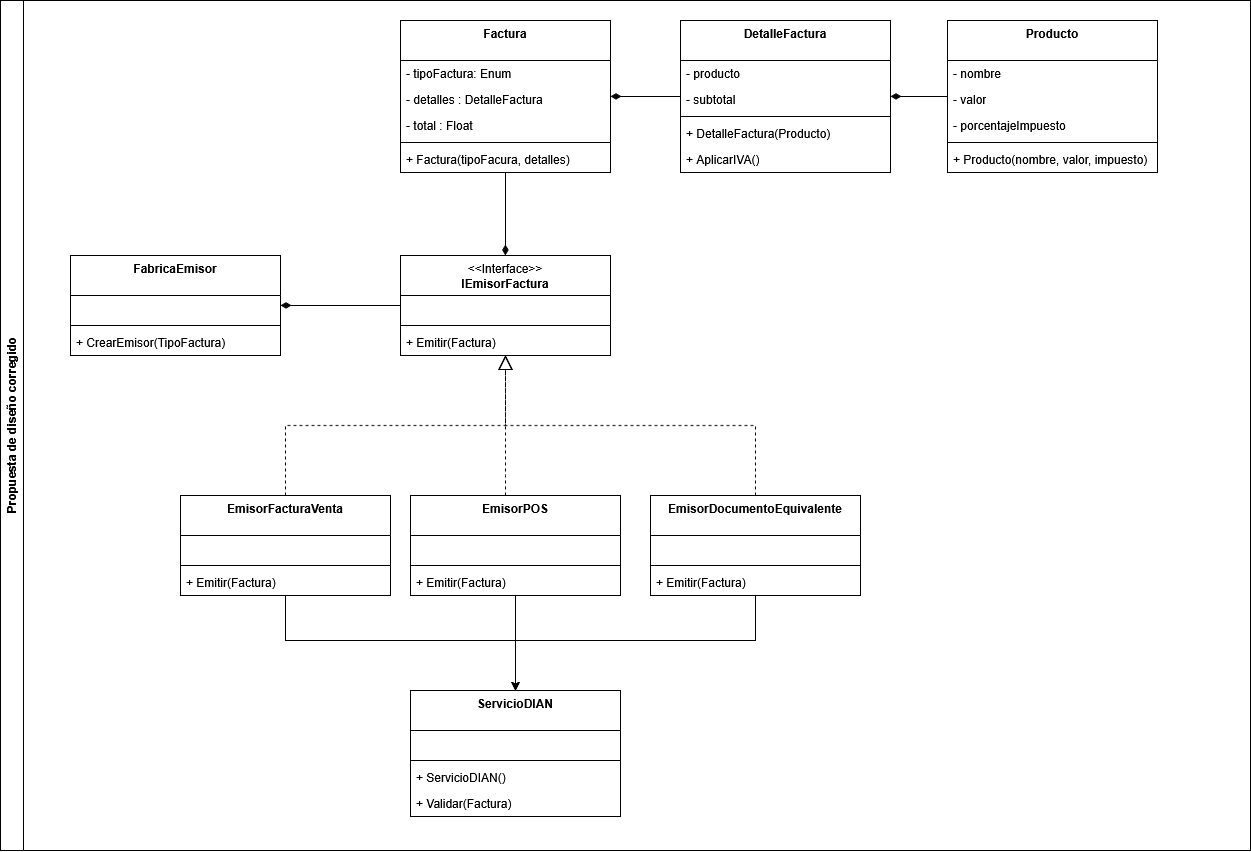

The diagram above was exported from draw.io. Its source (the exported page's mxGraphModel, read from the mxfile embedded in the PNG):
<mxGraphModel dx="3720" dy="1993" grid="1" gridSize="10" guides="1" tooltips="1" connect="1" arrows="1" fold="1" page="1" pageScale="1" pageWidth="827" pageHeight="1169" math="0" shadow="0">
  <root>
    <mxCell id="0" />
    <mxCell id="1" parent="0" />
    <mxCell id="-Efi2I3a6STmJ-rQp5Oc-35" parent="1" style="swimlane;horizontal=0;whiteSpace=wrap;html=1;" value="Propuesta de diseño corregido" vertex="1">
      <mxGeometry height="850" width="1250" x="-1870" y="-80" as="geometry" />
    </mxCell>
    <mxCell id="-Efi2I3a6STmJ-rQp5Oc-21" parent="-Efi2I3a6STmJ-rQp5Oc-35" style="swimlane;fontStyle=1;align=center;verticalAlign=top;childLayout=stackLayout;horizontal=1;startSize=40;horizontalStack=0;resizeParent=1;resizeParentMax=0;resizeLast=0;collapsible=1;marginBottom=0;whiteSpace=wrap;html=1;" value="ServicioDIAN" vertex="1">
      <mxGeometry height="126" width="210" x="410" y="690" as="geometry" />
    </mxCell>
    <mxCell id="-Efi2I3a6STmJ-rQp5Oc-24" parent="-Efi2I3a6STmJ-rQp5Oc-21" style="text;strokeColor=none;fillColor=none;align=left;verticalAlign=top;spacingLeft=4;spacingRight=4;overflow=hidden;rotatable=0;points=[[0,0.5],[1,0.5]];portConstraint=eastwest;whiteSpace=wrap;html=1;" value="&amp;nbsp;" vertex="1">
      <mxGeometry height="26" width="210" y="40" as="geometry" />
    </mxCell>
    <mxCell id="-Efi2I3a6STmJ-rQp5Oc-25" parent="-Efi2I3a6STmJ-rQp5Oc-21" style="line;strokeWidth=1;fillColor=none;align=left;verticalAlign=middle;spacingTop=-1;spacingLeft=3;spacingRight=3;rotatable=0;labelPosition=right;points=[];portConstraint=eastwest;strokeColor=inherit;" value="" vertex="1">
      <mxGeometry height="8" width="210" y="66" as="geometry" />
    </mxCell>
    <mxCell id="-Efi2I3a6STmJ-rQp5Oc-26" parent="-Efi2I3a6STmJ-rQp5Oc-21" style="text;strokeColor=none;fillColor=none;align=left;verticalAlign=top;spacingLeft=4;spacingRight=4;overflow=hidden;rotatable=0;points=[[0,0.5],[1,0.5]];portConstraint=eastwest;whiteSpace=wrap;html=1;" value="+ ServicioDIAN()" vertex="1">
      <mxGeometry height="26" width="210" y="74" as="geometry" />
    </mxCell>
    <mxCell id="-Efi2I3a6STmJ-rQp5Oc-27" parent="-Efi2I3a6STmJ-rQp5Oc-21" style="text;strokeColor=none;fillColor=none;align=left;verticalAlign=top;spacingLeft=4;spacingRight=4;overflow=hidden;rotatable=0;points=[[0,0.5],[1,0.5]];portConstraint=eastwest;whiteSpace=wrap;html=1;" value="+ Validar(Factura)" vertex="1">
      <mxGeometry height="26" width="210" y="100" as="geometry" />
    </mxCell>
    <mxCell id="-Efi2I3a6STmJ-rQp5Oc-2" parent="-Efi2I3a6STmJ-rQp5Oc-35" style="swimlane;fontStyle=1;align=center;verticalAlign=top;childLayout=stackLayout;horizontal=1;startSize=40;horizontalStack=0;resizeParent=1;resizeParentMax=0;resizeLast=0;collapsible=1;marginBottom=0;whiteSpace=wrap;html=1;" value="DetalleFactura" vertex="1">
      <mxGeometry height="152" width="210" x="680" y="20" as="geometry" />
    </mxCell>
    <mxCell id="-Efi2I3a6STmJ-rQp5Oc-3" parent="-Efi2I3a6STmJ-rQp5Oc-2" style="text;strokeColor=none;fillColor=none;align=left;verticalAlign=top;spacingLeft=4;spacingRight=4;overflow=hidden;rotatable=0;points=[[0,0.5],[1,0.5]];portConstraint=eastwest;whiteSpace=wrap;html=1;" value="- producto" vertex="1">
      <mxGeometry height="26" width="210" y="40" as="geometry" />
    </mxCell>
    <mxCell id="-Efi2I3a6STmJ-rQp5Oc-4" parent="-Efi2I3a6STmJ-rQp5Oc-2" style="text;strokeColor=none;fillColor=none;align=left;verticalAlign=top;spacingLeft=4;spacingRight=4;overflow=hidden;rotatable=0;points=[[0,0.5],[1,0.5]];portConstraint=eastwest;whiteSpace=wrap;html=1;" value="- subtotal" vertex="1">
      <mxGeometry height="26" width="210" y="66" as="geometry" />
    </mxCell>
    <mxCell id="-Efi2I3a6STmJ-rQp5Oc-5" parent="-Efi2I3a6STmJ-rQp5Oc-2" style="line;strokeWidth=1;fillColor=none;align=left;verticalAlign=middle;spacingTop=-1;spacingLeft=3;spacingRight=3;rotatable=0;labelPosition=right;points=[];portConstraint=eastwest;strokeColor=inherit;" value="" vertex="1">
      <mxGeometry height="8" width="210" y="92" as="geometry" />
    </mxCell>
    <mxCell id="-Efi2I3a6STmJ-rQp5Oc-7" parent="-Efi2I3a6STmJ-rQp5Oc-2" style="text;strokeColor=none;fillColor=none;align=left;verticalAlign=top;spacingLeft=4;spacingRight=4;overflow=hidden;rotatable=0;points=[[0,0.5],[1,0.5]];portConstraint=eastwest;whiteSpace=wrap;html=1;" value="+ DetalleFactura(Producto)" vertex="1">
      <mxGeometry height="26" width="210" y="100" as="geometry" />
    </mxCell>
    <mxCell id="-Efi2I3a6STmJ-rQp5Oc-6" parent="-Efi2I3a6STmJ-rQp5Oc-2" style="text;strokeColor=none;fillColor=none;align=left;verticalAlign=top;spacingLeft=4;spacingRight=4;overflow=hidden;rotatable=0;points=[[0,0.5],[1,0.5]];portConstraint=eastwest;whiteSpace=wrap;html=1;" value="+ AplicarIVA()" vertex="1">
      <mxGeometry height="26" width="210" y="126" as="geometry" />
    </mxCell>
    <mxCell id="-Efi2I3a6STmJ-rQp5Oc-12" parent="-Efi2I3a6STmJ-rQp5Oc-35" style="swimlane;fontStyle=1;align=center;verticalAlign=top;childLayout=stackLayout;horizontal=1;startSize=40;horizontalStack=0;resizeParent=1;resizeParentMax=0;resizeLast=0;collapsible=1;marginBottom=0;whiteSpace=wrap;html=1;" value="Producto" vertex="1">
      <mxGeometry height="152" width="210" x="947" y="20" as="geometry" />
    </mxCell>
    <mxCell id="-Efi2I3a6STmJ-rQp5Oc-13" parent="-Efi2I3a6STmJ-rQp5Oc-12" style="text;strokeColor=none;fillColor=none;align=left;verticalAlign=top;spacingLeft=4;spacingRight=4;overflow=hidden;rotatable=0;points=[[0,0.5],[1,0.5]];portConstraint=eastwest;whiteSpace=wrap;html=1;" value="- nombre" vertex="1">
      <mxGeometry height="26" width="210" y="40" as="geometry" />
    </mxCell>
    <mxCell id="-Efi2I3a6STmJ-rQp5Oc-18" parent="-Efi2I3a6STmJ-rQp5Oc-12" style="text;strokeColor=none;fillColor=none;align=left;verticalAlign=top;spacingLeft=4;spacingRight=4;overflow=hidden;rotatable=0;points=[[0,0.5],[1,0.5]];portConstraint=eastwest;whiteSpace=wrap;html=1;" value="- valor" vertex="1">
      <mxGeometry height="26" width="210" y="66" as="geometry" />
    </mxCell>
    <mxCell id="-Efi2I3a6STmJ-rQp5Oc-14" parent="-Efi2I3a6STmJ-rQp5Oc-12" style="text;strokeColor=none;fillColor=none;align=left;verticalAlign=top;spacingLeft=4;spacingRight=4;overflow=hidden;rotatable=0;points=[[0,0.5],[1,0.5]];portConstraint=eastwest;whiteSpace=wrap;html=1;" value="- porcentajeImpuesto" vertex="1">
      <mxGeometry height="26" width="210" y="92" as="geometry" />
    </mxCell>
    <mxCell id="-Efi2I3a6STmJ-rQp5Oc-15" parent="-Efi2I3a6STmJ-rQp5Oc-12" style="line;strokeWidth=1;fillColor=none;align=left;verticalAlign=middle;spacingTop=-1;spacingLeft=3;spacingRight=3;rotatable=0;labelPosition=right;points=[];portConstraint=eastwest;strokeColor=inherit;" value="" vertex="1">
      <mxGeometry height="8" width="210" y="118" as="geometry" />
    </mxCell>
    <mxCell id="-Efi2I3a6STmJ-rQp5Oc-16" parent="-Efi2I3a6STmJ-rQp5Oc-12" style="text;strokeColor=none;fillColor=none;align=left;verticalAlign=top;spacingLeft=4;spacingRight=4;overflow=hidden;rotatable=0;points=[[0,0.5],[1,0.5]];portConstraint=eastwest;whiteSpace=wrap;html=1;" value="+ Producto(nombre, valor, impuesto)" vertex="1">
      <mxGeometry height="26" width="210" y="126" as="geometry" />
    </mxCell>
    <mxCell id="-Efi2I3a6STmJ-rQp5Oc-20" edge="1" parent="-Efi2I3a6STmJ-rQp5Oc-35" source="-Efi2I3a6STmJ-rQp5Oc-2" style="endArrow=none;startArrow=diamondThin;endFill=0;startFill=1;html=1;verticalAlign=bottom;labelBackgroundColor=none;strokeWidth=1;startSize=8;endSize=8;rounded=0;" target="-Efi2I3a6STmJ-rQp5Oc-12" value="">
      <mxGeometry relative="1" width="160" as="geometry">
        <mxPoint x="1090" y="268" as="sourcePoint" />
        <mxPoint x="1250" y="268" as="targetPoint" />
      </mxGeometry>
    </mxCell>
    <mxCell id="N5HSppPBugAI9EG3etv--5" parent="-Efi2I3a6STmJ-rQp5Oc-35" style="swimlane;fontStyle=1;align=center;verticalAlign=top;childLayout=stackLayout;horizontal=1;startSize=40;horizontalStack=0;resizeParent=1;resizeParentMax=0;resizeLast=0;collapsible=1;marginBottom=0;whiteSpace=wrap;html=1;" value="Factura" vertex="1">
      <mxGeometry height="152" width="210" x="400" y="20" as="geometry" />
    </mxCell>
    <mxCell id="N5HSppPBugAI9EG3etv--6" parent="N5HSppPBugAI9EG3etv--5" style="text;strokeColor=none;fillColor=none;align=left;verticalAlign=top;spacingLeft=4;spacingRight=4;overflow=hidden;rotatable=0;points=[[0,0.5],[1,0.5]];portConstraint=eastwest;whiteSpace=wrap;html=1;" value="- tipoFactura: Enum" vertex="1">
      <mxGeometry height="26" width="210" y="40" as="geometry" />
    </mxCell>
    <mxCell id="-Efi2I3a6STmJ-rQp5Oc-1" parent="N5HSppPBugAI9EG3etv--5" style="text;strokeColor=none;fillColor=none;align=left;verticalAlign=top;spacingLeft=4;spacingRight=4;overflow=hidden;rotatable=0;points=[[0,0.5],[1,0.5]];portConstraint=eastwest;whiteSpace=wrap;html=1;" value="- detalles : DetalleFactura" vertex="1">
      <mxGeometry height="26" width="210" y="66" as="geometry" />
    </mxCell>
    <mxCell id="-Efi2I3a6STmJ-rQp5Oc-9" parent="N5HSppPBugAI9EG3etv--5" style="text;strokeColor=none;fillColor=none;align=left;verticalAlign=top;spacingLeft=4;spacingRight=4;overflow=hidden;rotatable=0;points=[[0,0.5],[1,0.5]];portConstraint=eastwest;whiteSpace=wrap;html=1;" value="- total : Float" vertex="1">
      <mxGeometry height="26" width="210" y="92" as="geometry" />
    </mxCell>
    <mxCell id="N5HSppPBugAI9EG3etv--7" parent="N5HSppPBugAI9EG3etv--5" style="line;strokeWidth=1;fillColor=none;align=left;verticalAlign=middle;spacingTop=-1;spacingLeft=3;spacingRight=3;rotatable=0;labelPosition=right;points=[];portConstraint=eastwest;strokeColor=inherit;" value="" vertex="1">
      <mxGeometry height="8" width="210" y="118" as="geometry" />
    </mxCell>
    <mxCell id="N5HSppPBugAI9EG3etv--8" parent="N5HSppPBugAI9EG3etv--5" style="text;strokeColor=none;fillColor=none;align=left;verticalAlign=top;spacingLeft=4;spacingRight=4;overflow=hidden;rotatable=0;points=[[0,0.5],[1,0.5]];portConstraint=eastwest;whiteSpace=wrap;html=1;" value="+ Factura(tipoFacura, detalles)" vertex="1">
      <mxGeometry height="26" width="210" y="126" as="geometry" />
    </mxCell>
    <mxCell id="-Efi2I3a6STmJ-rQp5Oc-19" edge="1" parent="-Efi2I3a6STmJ-rQp5Oc-35" source="N5HSppPBugAI9EG3etv--5" style="endArrow=none;startArrow=diamondThin;endFill=0;startFill=1;html=1;verticalAlign=bottom;labelBackgroundColor=none;strokeWidth=1;startSize=8;endSize=8;rounded=0;" target="-Efi2I3a6STmJ-rQp5Oc-2" value="">
      <mxGeometry relative="1" width="160" as="geometry">
        <mxPoint x="1090" y="268" as="sourcePoint" />
        <mxPoint x="1250" y="268" as="targetPoint" />
      </mxGeometry>
    </mxCell>
    <mxCell id="-Efi2I3a6STmJ-rQp5Oc-43" parent="-Efi2I3a6STmJ-rQp5Oc-35" style="swimlane;fontStyle=1;align=center;verticalAlign=top;childLayout=stackLayout;horizontal=1;startSize=40;horizontalStack=0;resizeParent=1;resizeParentMax=0;resizeLast=0;collapsible=1;marginBottom=0;whiteSpace=wrap;html=1;" value="&lt;span style=&quot;font-weight: normal;&quot;&gt;&amp;lt;&amp;lt;Interface&amp;gt;&amp;gt;&lt;/span&gt;&lt;br&gt;IEmisorFactura" vertex="1">
      <mxGeometry height="100" width="210" x="400" y="255" as="geometry" />
    </mxCell>
    <mxCell id="-Efi2I3a6STmJ-rQp5Oc-44" parent="-Efi2I3a6STmJ-rQp5Oc-43" style="text;strokeColor=none;fillColor=none;align=left;verticalAlign=top;spacingLeft=4;spacingRight=4;overflow=hidden;rotatable=0;points=[[0,0.5],[1,0.5]];portConstraint=eastwest;whiteSpace=wrap;html=1;" value="&amp;nbsp;" vertex="1">
      <mxGeometry height="26" width="210" y="40" as="geometry" />
    </mxCell>
    <mxCell id="-Efi2I3a6STmJ-rQp5Oc-45" parent="-Efi2I3a6STmJ-rQp5Oc-43" style="line;strokeWidth=1;fillColor=none;align=left;verticalAlign=middle;spacingTop=-1;spacingLeft=3;spacingRight=3;rotatable=0;labelPosition=right;points=[];portConstraint=eastwest;strokeColor=inherit;" value="" vertex="1">
      <mxGeometry height="8" width="210" y="66" as="geometry" />
    </mxCell>
    <mxCell id="-Efi2I3a6STmJ-rQp5Oc-46" parent="-Efi2I3a6STmJ-rQp5Oc-43" style="text;strokeColor=none;fillColor=none;align=left;verticalAlign=top;spacingLeft=4;spacingRight=4;overflow=hidden;rotatable=0;points=[[0,0.5],[1,0.5]];portConstraint=eastwest;whiteSpace=wrap;html=1;" value="+ Emitir(Factura)" vertex="1">
      <mxGeometry height="26" width="210" y="74" as="geometry" />
    </mxCell>
    <mxCell id="-Efi2I3a6STmJ-rQp5Oc-78" parent="-Efi2I3a6STmJ-rQp5Oc-35" style="swimlane;fontStyle=1;align=center;verticalAlign=top;childLayout=stackLayout;horizontal=1;startSize=40;horizontalStack=0;resizeParent=1;resizeParentMax=0;resizeLast=0;collapsible=1;marginBottom=0;whiteSpace=wrap;html=1;" value="EmisorFacturaVenta" vertex="1">
      <mxGeometry height="100" width="210" x="180" y="495" as="geometry" />
    </mxCell>
    <mxCell id="-Efi2I3a6STmJ-rQp5Oc-79" parent="-Efi2I3a6STmJ-rQp5Oc-78" style="text;strokeColor=none;fillColor=none;align=left;verticalAlign=top;spacingLeft=4;spacingRight=4;overflow=hidden;rotatable=0;points=[[0,0.5],[1,0.5]];portConstraint=eastwest;whiteSpace=wrap;html=1;" value="&amp;nbsp;" vertex="1">
      <mxGeometry height="26" width="210" y="40" as="geometry" />
    </mxCell>
    <mxCell id="-Efi2I3a6STmJ-rQp5Oc-80" parent="-Efi2I3a6STmJ-rQp5Oc-78" style="line;strokeWidth=1;fillColor=none;align=left;verticalAlign=middle;spacingTop=-1;spacingLeft=3;spacingRight=3;rotatable=0;labelPosition=right;points=[];portConstraint=eastwest;strokeColor=inherit;" value="" vertex="1">
      <mxGeometry height="8" width="210" y="66" as="geometry" />
    </mxCell>
    <mxCell id="-Efi2I3a6STmJ-rQp5Oc-82" parent="-Efi2I3a6STmJ-rQp5Oc-78" style="text;strokeColor=none;fillColor=none;align=left;verticalAlign=top;spacingLeft=4;spacingRight=4;overflow=hidden;rotatable=0;points=[[0,0.5],[1,0.5]];portConstraint=eastwest;whiteSpace=wrap;html=1;" value="+ Emitir(Factura)" vertex="1">
      <mxGeometry height="26" width="210" y="74" as="geometry" />
    </mxCell>
    <mxCell id="-Efi2I3a6STmJ-rQp5Oc-87" parent="-Efi2I3a6STmJ-rQp5Oc-35" style="swimlane;fontStyle=1;align=center;verticalAlign=top;childLayout=stackLayout;horizontal=1;startSize=40;horizontalStack=0;resizeParent=1;resizeParentMax=0;resizeLast=0;collapsible=1;marginBottom=0;whiteSpace=wrap;html=1;" value="EmisorDocumentoEquivalente" vertex="1">
      <mxGeometry height="100" width="210" x="650" y="495" as="geometry" />
    </mxCell>
    <mxCell id="-Efi2I3a6STmJ-rQp5Oc-88" parent="-Efi2I3a6STmJ-rQp5Oc-87" style="text;strokeColor=none;fillColor=none;align=left;verticalAlign=top;spacingLeft=4;spacingRight=4;overflow=hidden;rotatable=0;points=[[0,0.5],[1,0.5]];portConstraint=eastwest;whiteSpace=wrap;html=1;" value="&amp;nbsp;" vertex="1">
      <mxGeometry height="26" width="210" y="40" as="geometry" />
    </mxCell>
    <mxCell id="-Efi2I3a6STmJ-rQp5Oc-89" parent="-Efi2I3a6STmJ-rQp5Oc-87" style="line;strokeWidth=1;fillColor=none;align=left;verticalAlign=middle;spacingTop=-1;spacingLeft=3;spacingRight=3;rotatable=0;labelPosition=right;points=[];portConstraint=eastwest;strokeColor=inherit;" value="" vertex="1">
      <mxGeometry height="8" width="210" y="66" as="geometry" />
    </mxCell>
    <mxCell id="-Efi2I3a6STmJ-rQp5Oc-90" parent="-Efi2I3a6STmJ-rQp5Oc-87" style="text;strokeColor=none;fillColor=none;align=left;verticalAlign=top;spacingLeft=4;spacingRight=4;overflow=hidden;rotatable=0;points=[[0,0.5],[1,0.5]];portConstraint=eastwest;whiteSpace=wrap;html=1;" value="+ Emitir(Factura)" vertex="1">
      <mxGeometry height="26" width="210" y="74" as="geometry" />
    </mxCell>
    <mxCell id="-Efi2I3a6STmJ-rQp5Oc-92" edge="1" parent="-Efi2I3a6STmJ-rQp5Oc-35" source="-Efi2I3a6STmJ-rQp5Oc-78" style="endArrow=block;dashed=1;endFill=0;endSize=12;html=1;rounded=0;edgeStyle=orthogonalEdgeStyle;" target="-Efi2I3a6STmJ-rQp5Oc-43" value="">
      <mxGeometry relative="1" width="160" as="geometry">
        <Array as="points">
          <mxPoint x="285" y="425" />
          <mxPoint x="505" y="425" />
        </Array>
        <mxPoint x="500" y="515" as="sourcePoint" />
        <mxPoint x="660" y="515" as="targetPoint" />
      </mxGeometry>
    </mxCell>
    <mxCell id="-Efi2I3a6STmJ-rQp5Oc-94" edge="1" parent="-Efi2I3a6STmJ-rQp5Oc-35" source="-Efi2I3a6STmJ-rQp5Oc-87" style="endArrow=block;dashed=1;endFill=0;endSize=12;html=1;rounded=0;edgeStyle=orthogonalEdgeStyle;" target="-Efi2I3a6STmJ-rQp5Oc-43" value="">
      <mxGeometry relative="1" width="160" as="geometry">
        <Array as="points">
          <mxPoint x="755" y="425" />
          <mxPoint x="505" y="425" />
        </Array>
        <mxPoint x="546" y="575" as="sourcePoint" />
        <mxPoint x="540" y="435" as="targetPoint" />
      </mxGeometry>
    </mxCell>
    <mxCell id="-Efi2I3a6STmJ-rQp5Oc-83" parent="-Efi2I3a6STmJ-rQp5Oc-35" style="swimlane;fontStyle=1;align=center;verticalAlign=top;childLayout=stackLayout;horizontal=1;startSize=40;horizontalStack=0;resizeParent=1;resizeParentMax=0;resizeLast=0;collapsible=1;marginBottom=0;whiteSpace=wrap;html=1;" value="EmisorPOS" vertex="1">
      <mxGeometry height="100" width="210" x="410" y="495" as="geometry" />
    </mxCell>
    <mxCell id="-Efi2I3a6STmJ-rQp5Oc-84" parent="-Efi2I3a6STmJ-rQp5Oc-83" style="text;strokeColor=none;fillColor=none;align=left;verticalAlign=top;spacingLeft=4;spacingRight=4;overflow=hidden;rotatable=0;points=[[0,0.5],[1,0.5]];portConstraint=eastwest;whiteSpace=wrap;html=1;" value="&amp;nbsp;" vertex="1">
      <mxGeometry height="26" width="210" y="40" as="geometry" />
    </mxCell>
    <mxCell id="-Efi2I3a6STmJ-rQp5Oc-85" parent="-Efi2I3a6STmJ-rQp5Oc-83" style="line;strokeWidth=1;fillColor=none;align=left;verticalAlign=middle;spacingTop=-1;spacingLeft=3;spacingRight=3;rotatable=0;labelPosition=right;points=[];portConstraint=eastwest;strokeColor=inherit;" value="" vertex="1">
      <mxGeometry height="8" width="210" y="66" as="geometry" />
    </mxCell>
    <mxCell id="-Efi2I3a6STmJ-rQp5Oc-86" parent="-Efi2I3a6STmJ-rQp5Oc-83" style="text;strokeColor=none;fillColor=none;align=left;verticalAlign=top;spacingLeft=4;spacingRight=4;overflow=hidden;rotatable=0;points=[[0,0.5],[1,0.5]];portConstraint=eastwest;whiteSpace=wrap;html=1;" value="+ Emitir(Factura)" vertex="1">
      <mxGeometry height="26" width="210" y="74" as="geometry" />
    </mxCell>
    <mxCell id="-Efi2I3a6STmJ-rQp5Oc-93" edge="1" parent="-Efi2I3a6STmJ-rQp5Oc-35" source="-Efi2I3a6STmJ-rQp5Oc-83" style="endArrow=block;dashed=1;endFill=0;endSize=12;html=1;rounded=0;edgeStyle=orthogonalEdgeStyle;" target="-Efi2I3a6STmJ-rQp5Oc-43" value="">
      <mxGeometry relative="1" width="160" as="geometry">
        <Array as="points">
          <mxPoint x="505" y="475" />
          <mxPoint x="505" y="475" />
        </Array>
        <mxPoint x="580" y="625" as="sourcePoint" />
        <mxPoint x="708" y="485" as="targetPoint" />
      </mxGeometry>
    </mxCell>
    <mxCell id="-Efi2I3a6STmJ-rQp5Oc-95" parent="-Efi2I3a6STmJ-rQp5Oc-35" style="swimlane;fontStyle=1;align=center;verticalAlign=top;childLayout=stackLayout;horizontal=1;startSize=40;horizontalStack=0;resizeParent=1;resizeParentMax=0;resizeLast=0;collapsible=1;marginBottom=0;whiteSpace=wrap;html=1;" value="FabricaEmisor" vertex="1">
      <mxGeometry height="100" width="210" x="70" y="255" as="geometry" />
    </mxCell>
    <mxCell id="-Efi2I3a6STmJ-rQp5Oc-96" parent="-Efi2I3a6STmJ-rQp5Oc-95" style="text;strokeColor=none;fillColor=none;align=left;verticalAlign=top;spacingLeft=4;spacingRight=4;overflow=hidden;rotatable=0;points=[[0,0.5],[1,0.5]];portConstraint=eastwest;whiteSpace=wrap;html=1;" value="&amp;nbsp;" vertex="1">
      <mxGeometry height="26" width="210" y="40" as="geometry" />
    </mxCell>
    <mxCell id="-Efi2I3a6STmJ-rQp5Oc-97" parent="-Efi2I3a6STmJ-rQp5Oc-95" style="line;strokeWidth=1;fillColor=none;align=left;verticalAlign=middle;spacingTop=-1;spacingLeft=3;spacingRight=3;rotatable=0;labelPosition=right;points=[];portConstraint=eastwest;strokeColor=inherit;" value="" vertex="1">
      <mxGeometry height="8" width="210" y="66" as="geometry" />
    </mxCell>
    <mxCell id="-Efi2I3a6STmJ-rQp5Oc-98" parent="-Efi2I3a6STmJ-rQp5Oc-95" style="text;strokeColor=none;fillColor=none;align=left;verticalAlign=top;spacingLeft=4;spacingRight=4;overflow=hidden;rotatable=0;points=[[0,0.5],[1,0.5]];portConstraint=eastwest;whiteSpace=wrap;html=1;" value="+ CrearEmisor(TipoFactura)" vertex="1">
      <mxGeometry height="26" width="210" y="74" as="geometry" />
    </mxCell>
    <mxCell id="-Efi2I3a6STmJ-rQp5Oc-101" edge="1" parent="-Efi2I3a6STmJ-rQp5Oc-35" source="-Efi2I3a6STmJ-rQp5Oc-95" style="endArrow=none;startArrow=diamondThin;endFill=0;startFill=1;html=1;verticalAlign=bottom;labelBackgroundColor=none;strokeWidth=1;startSize=8;endSize=8;rounded=0;" target="-Efi2I3a6STmJ-rQp5Oc-43" value="">
      <mxGeometry relative="1" width="160" as="geometry">
        <mxPoint x="410" y="235" as="sourcePoint" />
        <mxPoint x="570" y="235" as="targetPoint" />
      </mxGeometry>
    </mxCell>
    <mxCell id="-Efi2I3a6STmJ-rQp5Oc-157" edge="1" parent="-Efi2I3a6STmJ-rQp5Oc-35" source="-Efi2I3a6STmJ-rQp5Oc-43" style="endArrow=none;startArrow=diamondThin;endFill=0;startFill=1;html=1;verticalAlign=bottom;labelBackgroundColor=none;strokeWidth=1;startSize=8;endSize=8;rounded=0;" target="N5HSppPBugAI9EG3etv--5" value="">
      <mxGeometry relative="1" width="160" as="geometry">
        <mxPoint x="560" y="420" as="sourcePoint" />
        <mxPoint x="720" y="420" as="targetPoint" />
      </mxGeometry>
    </mxCell>
    <mxCell id="-Efi2I3a6STmJ-rQp5Oc-158" edge="1" parent="-Efi2I3a6STmJ-rQp5Oc-35" source="-Efi2I3a6STmJ-rQp5Oc-83" style="endArrow=classic;html=1;rounded=0;" target="-Efi2I3a6STmJ-rQp5Oc-21" value="">
      <mxGeometry height="50" relative="1" width="50" as="geometry">
        <mxPoint x="600" y="440" as="sourcePoint" />
        <mxPoint x="650" y="390" as="targetPoint" />
      </mxGeometry>
    </mxCell>
    <mxCell id="-Efi2I3a6STmJ-rQp5Oc-159" edge="1" parent="-Efi2I3a6STmJ-rQp5Oc-35" source="-Efi2I3a6STmJ-rQp5Oc-87" style="endArrow=classic;html=1;rounded=0;edgeStyle=orthogonalEdgeStyle;" target="-Efi2I3a6STmJ-rQp5Oc-21" value="">
      <mxGeometry height="50" relative="1" width="50" as="geometry">
        <Array as="points">
          <mxPoint x="755" y="640" />
          <mxPoint x="515" y="640" />
        </Array>
        <mxPoint x="560" y="650" as="sourcePoint" />
        <mxPoint x="560" y="745" as="targetPoint" />
      </mxGeometry>
    </mxCell>
    <mxCell id="-Efi2I3a6STmJ-rQp5Oc-160" edge="1" parent="-Efi2I3a6STmJ-rQp5Oc-35" source="-Efi2I3a6STmJ-rQp5Oc-78" style="endArrow=classic;html=1;rounded=0;edgeStyle=orthogonalEdgeStyle;" target="-Efi2I3a6STmJ-rQp5Oc-21" value="">
      <mxGeometry height="50" relative="1" width="50" as="geometry">
        <Array as="points">
          <mxPoint x="285" y="640" />
          <mxPoint x="515" y="640" />
        </Array>
        <mxPoint x="729" y="660" as="sourcePoint" />
        <mxPoint x="620" y="755" as="targetPoint" />
      </mxGeometry>
    </mxCell>
  </root>
</mxGraphModel>